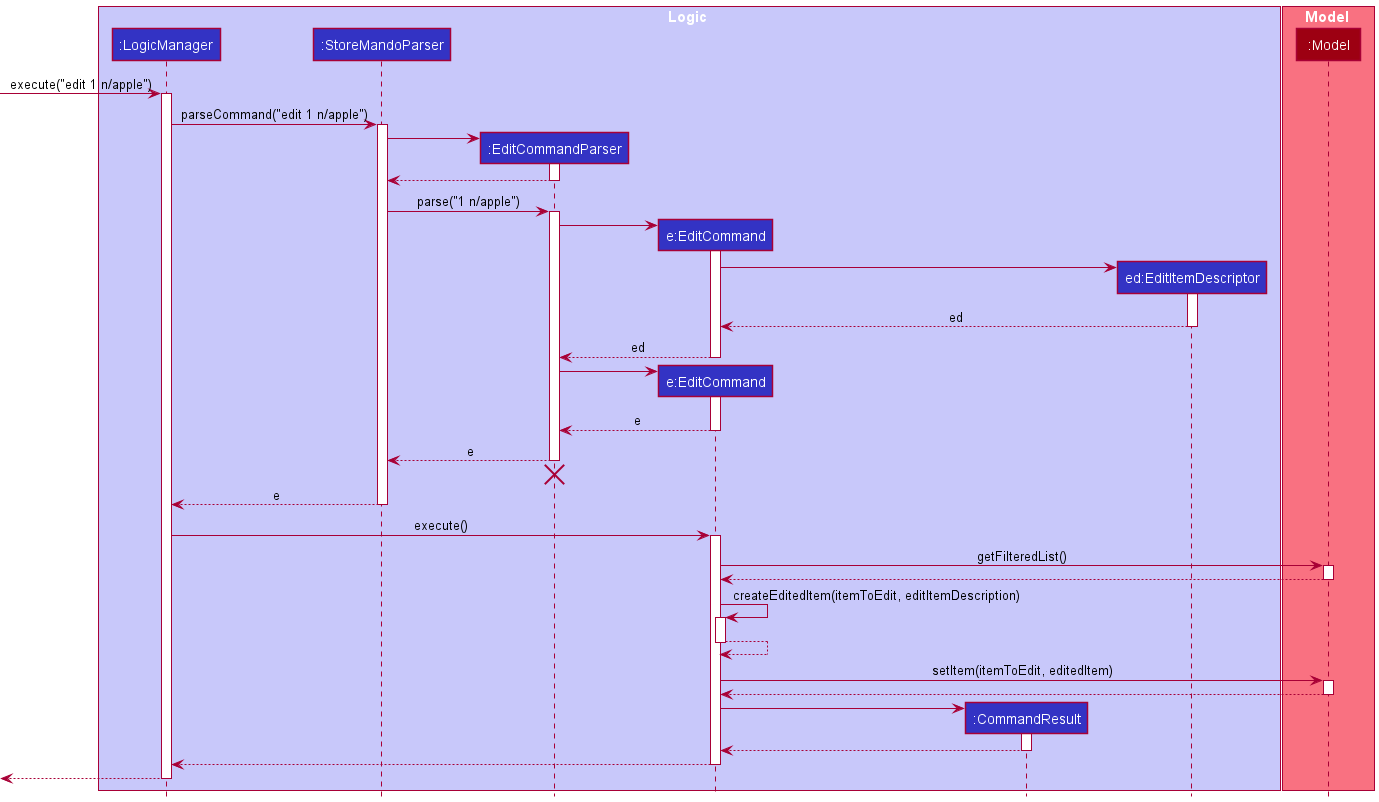

The diagram above was rendered by PlantUML. Its source (embedded in the PNG):
@startuml
!include style.puml

box Logic LOGIC_COLOR_T1
participant ":LogicManager" as LogicManager LOGIC_COLOR
participant ":StoreMandoParser" as StoreMandoParser LOGIC_COLOR
participant ":EditCommandParser" as EditCommandParser LOGIC_COLOR
participant "e:EditCommand" as EditCommand LOGIC_COLOR
participant ":CommandResult" as CommandResult LOGIC_COLOR
participant "ed:EditItemDescriptor" as EditItemDescriptor LOGIC_COLOR
end box

box Model MODEL_COLOR_T1
participant ":Model" as Model MODEL_COLOR
end box

[-> LogicManager : execute("edit 1 n/apple")
activate LogicManager

LogicManager -> StoreMandoParser : parseCommand("edit 1 n/apple")
activate StoreMandoParser

create EditCommandParser
StoreMandoParser -> EditCommandParser
activate EditCommandParser

EditCommandParser --> StoreMandoParser
deactivate EditCommandParser

StoreMandoParser -> EditCommandParser : parse("1 n/apple")
activate EditCommandParser

create EditCommand
EditCommandParser -> EditCommand
activate EditCommand

create EditItemDescriptor
EditCommand -> EditItemDescriptor
activate EditItemDescriptor

EditItemDescriptor --> EditCommand : ed
deactivate EditItemDescriptor

EditCommand --> EditCommandParser : ed
deactivate EditCommand

create EditCommand
EditCommandParser -> EditCommand
activate EditCommand

EditCommand --> EditCommandParser : e
deactivate EditCommand

EditCommandParser --> StoreMandoParser : e
deactivate EditCommandParser

EditCommandParser -[hidden]-> StoreMandoParser
destroy EditCommandParser

StoreMandoParser --> LogicManager : e
deactivate StoreMandoParser

LogicManager -> EditCommand : execute()
activate EditCommand

EditCommand -> Model : getFilteredList()
activate Model

Model --> EditCommand
deactivate Model

EditCommand -> EditCommand : createEditedItem(itemToEdit, editItemDescription)
activate EditCommand

EditCommand --> EditCommand
deactivate EditCommand

EditCommand -> Model : setItem(itemToEdit, editedItem)
activate Model

Model --> EditCommand
deactivate Model

create CommandResult
EditCommand -> CommandResult
activate CommandResult

CommandResult --> EditCommand
deactivate CommandResult

EditCommand --> LogicManager
deactivate EditCommand

[<--LogicManager
deactivate LogicManager
@enduml